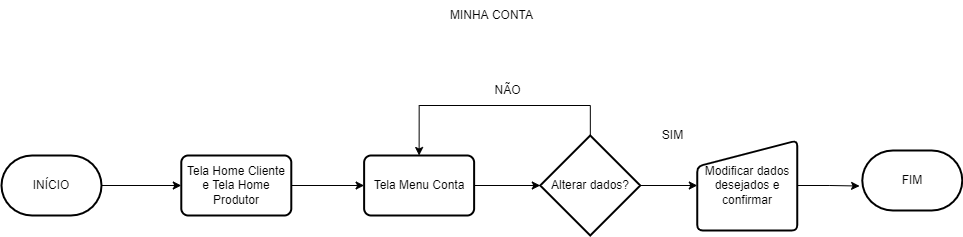

The diagram above was exported from draw.io. Its source (the exported page's mxGraphModel, read from the mxfile embedded in the PNG):
<mxGraphModel dx="4561" dy="1285" grid="1" gridSize="10" guides="1" tooltips="1" connect="1" arrows="1" fold="1" page="1" pageScale="1" pageWidth="827" pageHeight="1169" math="0" shadow="0">
  <root>
    <mxCell id="0" />
    <mxCell id="1" parent="0" />
    <mxCell id="W3yhq3c-nWAwVKgTmcx8-47" value="Tela Home Cliente e Tela Home Produtor" style="rounded=1;whiteSpace=wrap;html=1;absoluteArcSize=1;arcSize=14;strokeWidth=2;" vertex="1" parent="1">
      <mxGeometry x="-1965.21" y="215" width="110" height="60" as="geometry" />
    </mxCell>
    <mxCell id="W3yhq3c-nWAwVKgTmcx8-48" style="edgeStyle=orthogonalEdgeStyle;rounded=0;orthogonalLoop=1;jettySize=auto;html=1;" edge="1" parent="1" source="W3yhq3c-nWAwVKgTmcx8-49" target="W3yhq3c-nWAwVKgTmcx8-47">
      <mxGeometry relative="1" as="geometry" />
    </mxCell>
    <mxCell id="W3yhq3c-nWAwVKgTmcx8-49" value="INÍCIO" style="strokeWidth=2;html=1;shape=mxgraph.flowchart.terminator;whiteSpace=wrap;fontSize=12;" vertex="1" parent="1">
      <mxGeometry x="-2145" y="215" width="100" height="60" as="geometry" />
    </mxCell>
    <mxCell id="W3yhq3c-nWAwVKgTmcx8-50" style="edgeStyle=orthogonalEdgeStyle;rounded=0;orthogonalLoop=1;jettySize=auto;html=1;entryX=0;entryY=0.5;entryDx=0;entryDy=0;exitX=1;exitY=0.5;exitDx=0;exitDy=0;" edge="1" parent="1" source="W3yhq3c-nWAwVKgTmcx8-47" target="W3yhq3c-nWAwVKgTmcx8-52">
      <mxGeometry relative="1" as="geometry">
        <mxPoint x="-1848.3600000000001" y="245" as="sourcePoint" />
      </mxGeometry>
    </mxCell>
    <mxCell id="W3yhq3c-nWAwVKgTmcx8-51" style="edgeStyle=orthogonalEdgeStyle;rounded=0;orthogonalLoop=1;jettySize=auto;html=1;entryX=0;entryY=0.5;entryDx=0;entryDy=0;entryPerimeter=0;" edge="1" parent="1" source="W3yhq3c-nWAwVKgTmcx8-52" target="W3yhq3c-nWAwVKgTmcx8-55">
      <mxGeometry relative="1" as="geometry" />
    </mxCell>
    <mxCell id="W3yhq3c-nWAwVKgTmcx8-52" value="Tela Menu Conta" style="rounded=1;whiteSpace=wrap;html=1;absoluteArcSize=1;arcSize=14;strokeWidth=2;" vertex="1" parent="1">
      <mxGeometry x="-1782.38" y="215" width="110" height="60" as="geometry" />
    </mxCell>
    <mxCell id="W3yhq3c-nWAwVKgTmcx8-53" style="edgeStyle=orthogonalEdgeStyle;rounded=0;orthogonalLoop=1;jettySize=auto;html=1;entryX=0.5;entryY=0;entryDx=0;entryDy=0;" edge="1" parent="1" source="W3yhq3c-nWAwVKgTmcx8-55" target="W3yhq3c-nWAwVKgTmcx8-52">
      <mxGeometry relative="1" as="geometry">
        <Array as="points">
          <mxPoint x="-1556.21" y="165" />
          <mxPoint x="-1727.21" y="165" />
        </Array>
      </mxGeometry>
    </mxCell>
    <mxCell id="W3yhq3c-nWAwVKgTmcx8-54" style="edgeStyle=orthogonalEdgeStyle;rounded=0;orthogonalLoop=1;jettySize=auto;html=1;entryX=0;entryY=0.5;entryDx=0;entryDy=0;" edge="1" parent="1" source="W3yhq3c-nWAwVKgTmcx8-55" target="W3yhq3c-nWAwVKgTmcx8-60">
      <mxGeometry relative="1" as="geometry">
        <mxPoint x="-1484.21" y="245" as="targetPoint" />
      </mxGeometry>
    </mxCell>
    <mxCell id="W3yhq3c-nWAwVKgTmcx8-55" value="Alterar dados?" style="strokeWidth=2;html=1;shape=mxgraph.flowchart.decision;whiteSpace=wrap;" vertex="1" parent="1">
      <mxGeometry x="-1606.2100000000003" y="195" width="100" height="100" as="geometry" />
    </mxCell>
    <mxCell id="W3yhq3c-nWAwVKgTmcx8-56" value="SIM" style="text;html=1;align=center;verticalAlign=middle;resizable=0;points=[];autosize=1;strokeColor=none;fillColor=none;fontSize=12;" vertex="1" parent="1">
      <mxGeometry x="-1494.21" y="180" width="40" height="30" as="geometry" />
    </mxCell>
    <mxCell id="W3yhq3c-nWAwVKgTmcx8-57" value="NÃO" style="text;html=1;align=center;verticalAlign=middle;resizable=0;points=[];autosize=1;strokeColor=none;fillColor=none;fontSize=12;" vertex="1" parent="1">
      <mxGeometry x="-1664.2100000000003" y="135" width="50" height="30" as="geometry" />
    </mxCell>
    <mxCell id="W3yhq3c-nWAwVKgTmcx8-58" value="FIM" style="strokeWidth=2;html=1;shape=mxgraph.flowchart.terminator;whiteSpace=wrap;fontSize=12;" vertex="1" parent="1">
      <mxGeometry x="-1284.21" y="210" width="100" height="60" as="geometry" />
    </mxCell>
    <mxCell id="W3yhq3c-nWAwVKgTmcx8-59" style="edgeStyle=orthogonalEdgeStyle;rounded=0;orthogonalLoop=1;jettySize=auto;html=1;entryX=-0.027;entryY=0.592;entryDx=0;entryDy=0;entryPerimeter=0;" edge="1" parent="1" source="W3yhq3c-nWAwVKgTmcx8-60" target="W3yhq3c-nWAwVKgTmcx8-58">
      <mxGeometry relative="1" as="geometry" />
    </mxCell>
    <mxCell id="W3yhq3c-nWAwVKgTmcx8-60" value="Modificar dados desejados e confirmar" style="html=1;strokeWidth=2;shape=manualInput;whiteSpace=wrap;rounded=1;size=26;arcSize=11;" vertex="1" parent="1">
      <mxGeometry x="-1449.21" y="200" width="100" height="90" as="geometry" />
    </mxCell>
    <mxCell id="W3yhq3c-nWAwVKgTmcx8-61" value="MINHA CONTA" style="text;html=1;align=center;verticalAlign=middle;resizable=0;points=[];autosize=1;strokeColor=none;fillColor=none;" vertex="1" parent="1">
      <mxGeometry x="-1710" y="60" width="110" height="30" as="geometry" />
    </mxCell>
  </root>
</mxGraphModel>